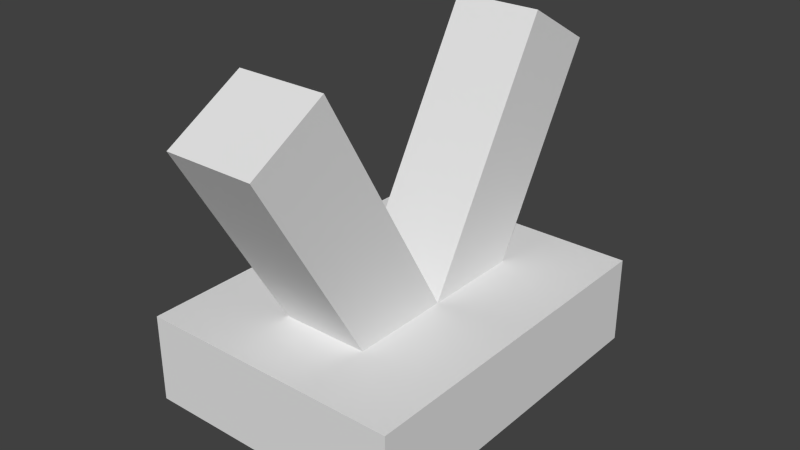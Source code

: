 # Source: lever.blend  (saved by Blender 2.67.0; exported with 4.5.12 LTS)
import bpy
from mathutils import Matrix  # noqa: F401  (used for matrix-valued properties, if any)

bpy.ops.wm.read_factory_settings(use_empty=True)
scene = bpy.context.scene
scene.name = 'Scene'

# ---- collections
col_collection_1 = bpy.data.collections.new('Collection 1'); scene.collection.children.link(col_collection_1)

# ---- materials (node trees are filled in below, after node groups)
mat_material = bpy.data.materials.new('Material')
mat_material.alpha_threshold = 0.0
mat_material.use_transparent_shadow = False
mat_material.roughness = 0.5
mat_material.line_color = (0.0, 0.0, 0.0, 1.0)

# ---- material node trees

# ---- world
world_world = bpy.data.worlds.new('World'); scene.world = world_world
world_world.color = (0.05088, 0.05088, 0.05088)
world_world.use_sun_shadow = False
world_world.sun_shadow_jitter_overblur = 0.0
world_world.cycles.sampling_method = 'MANUAL'
world_world.cycles.sample_map_resolution = 256

# ---- meshes
me_leveron = bpy.data.meshes.new('leveron')
me_leveron.from_pydata([(-1.0, -1.0, -1.0), (-1.0, 1.0, -1.0), (1.0, 1.0, -1.0), (1.0, -1.0, -1.0), (-1.0, -1.0, 0.0), (-1.0, 1.0, 0.0), (1.0, 1.0, 0.0), (1.0, -1.0, 0.0)], [], [(4, 5, 1, 0), (5, 6, 2, 1), (6, 7, 3, 2), (7, 4, 0, 3), (0, 1, 2, 3), (7, 6, 5, 4)])
_uv = me_leveron.uv_layers.new(name='UVMap')
_uv.uv.foreach_set('vector', [0.9375, 0.625, 0.8125, 0.625, 0.8125, 0.0, 0.9375, 0.0, 0.9375, 0.625, 0.8125, 0.625, 0.8125, 0.0, 0.9375, 0.0, 0.9375, 0.625, 0.8125, 0.625, 0.8125, 0.0, 0.9375, 0.0, 0.9375, 0.625, 0.8125, 0.625, 0.8125, 0.0, 0.9375, 0.0, 0.8125, 0.5, 0.9375, 0.5, 0.9375, 0.625, 0.8125, 0.625, 0.8125, 0.5, 0.9375, 0.5, 0.9375, 0.625, 0.8125, 0.625])
me_leveron.materials.append(mat_material)
me_leveron.use_remesh_preserve_volume = False
me_leveron.use_remesh_preserve_attributes = False
me_leveron.use_mirror_vertex_groups = False
me_leveron.update()
me_leveroff = bpy.data.meshes.new('leveroff')
me_leveroff.from_pydata([(-1.0, -1.0, -1.0), (-1.0, 1.0, -1.0), (1.0, 1.0, -1.0), (1.0, -1.0, -1.0), (-1.0, -1.0, 0.0), (-1.0, 1.0, 0.0), (1.0, 1.0, 0.0), (1.0, -1.0, 0.0)], [], [(4, 5, 1, 0), (5, 6, 2, 1), (6, 7, 3, 2), (7, 4, 0, 3), (0, 1, 2, 3), (7, 6, 5, 4)])
_uv = me_leveroff.uv_layers.new(name='UVMap')
_uv.uv.foreach_set('vector', [0.9375, 0.625, 0.8125, 0.625, 0.8125, 0.0, 0.9375, 0.0, 0.9375, 0.625, 0.8125, 0.625, 0.8125, 0.0, 0.9375, 0.0, 0.9375, 0.625, 0.8125, 0.625, 0.8125, 0.0, 0.9375, 0.0, 0.9375, 0.625, 0.8125, 0.625, 0.8125, 0.0, 0.9375, 0.0, 0.8125, 0.5, 0.9375, 0.5, 0.9375, 0.625, 0.8125, 0.625, 0.8125, 0.5, 0.9375, 0.5, 0.9375, 0.625, 0.8125, 0.625])
me_leveroff.materials.append(mat_material)
me_leveroff.use_remesh_preserve_volume = False
me_leveroff.use_remesh_preserve_attributes = False
me_leveroff.use_mirror_vertex_groups = False
me_leveroff.update()
me_base = bpy.data.meshes.new('base')
me_base.from_pydata([(-1.0, -1.0, -1.0), (-1.0, 1.0, -1.0), (1.0, 1.0, -1.0), (1.0, -1.0, -1.0), (-1.0, -1.0, -0.75), (-1.0, 1.0, -0.75), (1.0, 1.0, -0.75), (1.0, -1.0, -0.75)], [], [(4, 5, 1, 0), (5, 6, 2, 1), (6, 7, 3, 2), (7, 4, 0, 3), (0, 1, 2, 3), (7, 6, 5, 4)])
_uv = me_base.uv_layers.new(name='UVMap')
_uv.uv.foreach_set('vector', [0.0, 0.875, 0.5, 0.875, 0.5, 1.0, 0.0, 1.0, 0.0, 0.875, 0.375, 0.875, 0.375, 1.0, 0.0, 1.0, 0.0, 0.875, 0.5, 0.875, 0.5, 1.0, 0.0, 1.0, 0.0, 0.875, 0.375, 0.875, 0.375, 1.0, 0.0, 1.0, 0.0, 0.625, 0.5, 0.625, 0.5, 1.0, 0.0, 1.0, 0.0, 0.625, 0.5, 0.625, 0.5, 1.0, 0.0, 1.0])
me_base.materials.append(mat_material)
me_base.use_remesh_preserve_volume = False
me_base.use_remesh_preserve_attributes = False
me_base.use_mirror_vertex_groups = False
me_base.update()

# ---- objects
ob_leveron = bpy.data.objects.new('leveron', me_leveron)
ob_leveroff = bpy.data.objects.new('leveroff', me_leveroff)
ob_base = bpy.data.objects.new('base', me_base)

# ---- transforms, parenting, visibility, modifiers, constraints
ob_leveron.location = (0.0, -0.25, 0.433)
ob_leveron.rotation_euler = (0.5237, -0.0, 0.0)
ob_leveron.scale = (0.0625, 0.0625, 0.5)
ob_leveron.lineart.crease_threshold = 0.0
ob_leveroff.location = (0.0, 0.25, 0.433)
ob_leveroff.rotation_euler = (-0.5237, -0.0, 0.0)
ob_leveroff.scale = (0.0625, 0.0625, 0.5)
ob_leveroff.lineart.crease_threshold = 0.0
ob_base.location = (0.0, 0.0, 0.5)
ob_base.scale = (0.1875, 0.25, 0.5)
ob_base.lineart.crease_threshold = 0.0

# ---- collection membership
col_collection_1.objects.link(ob_leveron)
col_collection_1.objects.link(ob_leveroff)
col_collection_1.objects.link(ob_base)

# ---- scene / render settings (as saved in the file)
scene.frame_start = 1; scene.frame_end = 250; scene.frame_set(1)
scene.render.engine = 'BLENDER_EEVEE_NEXT'
scene.render.image_settings.color_mode = 'RGB'
scene.render.image_settings.compression = 90
scene.render.resolution_percentage = 50
scene.render.dither_intensity = 0.0
scene.cycles.use_denoising = False
scene.cycles.samples = 10
scene.cycles.sampling_pattern = 'TABULATED_SOBOL'
scene.cycles.light_sampling_threshold = 0.0
scene.cycles.use_adaptive_sampling = False
scene.cycles.use_light_tree = False
scene.cycles.blur_glossy = 0.0
scene.cycles.volume_bounces = 1
scene.cycles.pixel_filter_type = 'GAUSSIAN'
scene.cycles.sample_clamp_indirect = 0.0
scene.view_settings.view_transform = 'Standard'
bpy.context.view_layer.update()

# ---- added for rendering (the .blend has no active camera and no usable light): camera, sun
cam_auto = bpy.data.cameras.new('AutoCamera')
cam_auto.lens = 50.0
cam_auto.sensor_width = 36.0
cam_auto.clip_end = 1000.0
ob_auto_camera = bpy.data.objects.new('AutoCamera', cam_auto)
scene.collection.objects.link(ob_auto_camera)
ob_auto_camera.location = (0.804569, -0.965489, 0.860154)
ob_auto_camera.rotation_euler = (1.09748, -7.21219e-08, 0.694738)
scene.camera = ob_auto_camera
light_auto_sun = bpy.data.lights.new('AutoSun', 'SUN')
light_auto_sun.energy = 3.0
light_auto_sun.angle = 0.0523599
ob_auto_sun = bpy.data.objects.new('AutoSun', light_auto_sun)
scene.collection.objects.link(ob_auto_sun)
ob_auto_sun.rotation_euler = (0.872665, 0.174533, 0.523599)
bpy.context.view_layer.update()
